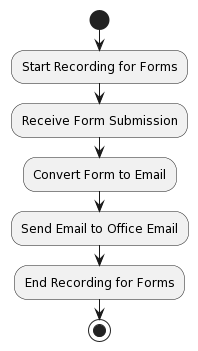

The diagram above was rendered by PlantUML. Its source (embedded in the PNG):
@startuml
start
:Start Recording for Forms;

:Receive Form Submission;

:Convert Form to Email;

:Send Email to Office Email;

:End Recording for Forms;

stop
@enduml